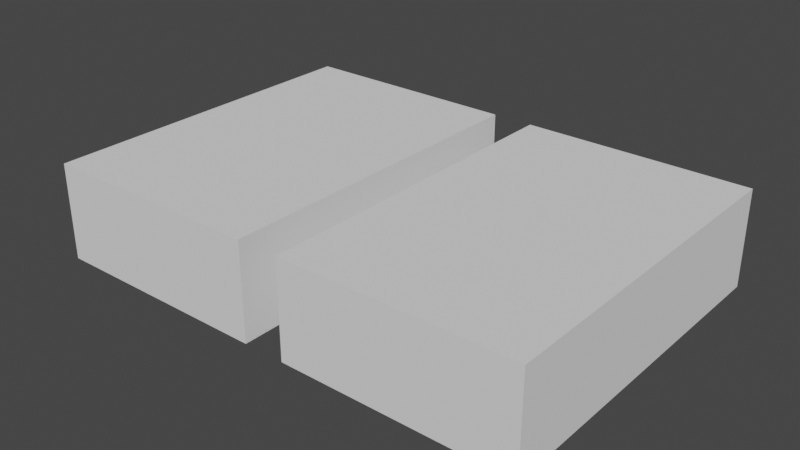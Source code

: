 # Source: mdl_MidEnter_MidExit.blend  (saved by Blender 2.80.75; exported with 4.5.12 LTS)
import bpy
from mathutils import Matrix  # noqa: F401  (used for matrix-valued properties, if any)

bpy.ops.wm.read_factory_settings(use_empty=True)
scene = bpy.context.scene
scene.name = 'Scene'

# ---- collections
col_collection = bpy.data.collections.new('Collection'); scene.collection.children.link(col_collection)

# ---- world
world_world = bpy.data.worlds.new('World'); scene.world = world_world
world_world.use_nodes = True; world_world.node_tree.nodes.clear()
_N = world_world.node_tree.nodes; _L = world_world.node_tree.links
n0 = _N.new('ShaderNodeOutputWorld'); n0.name = 'World Output'; n0.location = (300, 300)
n1 = _N.new('ShaderNodeBackground'); n1.name = 'Background'; n1.location = (10, 300)
n1.inputs[0].default_value = (0.05088, 0.05088, 0.05088, 1.0)
_L.new(n1.outputs[0], n0.inputs[0])
n0.is_active_output = True
world_world.color = (0.05088, 0.05088, 0.05088)
world_world.use_sun_shadow = False
world_world.sun_shadow_jitter_overblur = 0.0

# ---- meshes
me_cube_001 = bpy.data.meshes.new('Cube.001')
me_cube_001.from_pydata([(3.6, -0.7, -2.5), (3.6, 0.7, -2.5), (3.6, -0.7, 2.5), (3.6, 0.7, 2.5), (-3.6, -0.7, -2.5), (-3.6, 0.7, -2.5), (-3.6, -0.7, 2.5), (-3.6, 0.7, 2.5), (0.3, 0.7, -2.5), (0.3, -0.7, -2.5), (0.3, -0.7, 2.5), (0.3, 0.7, 2.5), (-0.3, 0.7, -2.5), (-0.3, -0.7, -2.5), (-0.3, -0.7, 2.5), (-0.3, 0.7, 2.5)], [], [(0, 1, 3, 2), (2, 3, 11, 10), (6, 7, 5, 4), (4, 5, 12, 13), (2, 10, 9, 0), (7, 15, 12, 5), (15, 14, 13, 12), (8, 11, 3, 1), (14, 15, 7, 6), (8, 9, 10, 11), (9, 8, 1, 0), (13, 14, 6, 4)])
_uv = me_cube_001.uv_layers.new(name='UVMap')
_uv.uv.foreach_set('vector', [0.375, 0.0, 0.625, 0.0, 0.625, 0.25, 0.375, 0.25, 0.375, 0.25, 0.625, 0.25, 0.625, 0.3604, 0.375, 0.3604, 0.375, 0.5, 0.625, 0.5, 0.625, 0.75, 0.375, 0.75, 0.375, 0.75, 0.625, 0.75, 0.625, 0.8604, 0.375, 0.8604, 0.125, 0.5, 0.2354, 0.5, 0.2354, 0.75, 0.125, 0.75, 0.625, 0.5, 0.7354, 0.5, 0.7354, 0.75, 0.625, 0.75, 0.5996, 0.5083, 0.4004, 0.5083, 0.4004, 0.7417, 0.5996, 0.7417, 0.7646, 0.75, 0.7646, 0.5, 0.875, 0.5, 0.875, 0.75, 0.375, 0.3896, 0.625, 0.3896, 0.625, 0.5, 0.375, 0.5, 0.5996, 0.008339, 0.4004, 0.008339, 0.4004, 0.2417, 0.5996, 0.2417, 0.375, 0.8896, 0.625, 0.8896, 0.625, 1.0, 0.375, 1.0, 0.2646, 0.75, 0.2646, 0.5, 0.375, 0.5, 0.375, 0.75])
me_cube_001.materials.append(None)
me_cube_001.use_remesh_preserve_volume = False
me_cube_001.use_remesh_preserve_attributes = False
me_cube_001.use_mirror_vertex_groups = False
me_cube_001.update()

# ---- objects
ob_midenter_midexit = bpy.data.objects.new('MidEnter_MidExit', me_cube_001)

# ---- transforms, parenting, visibility, modifiers, constraints
ob_midenter_midexit.location = (0.0, 0.0, 0.0)
ob_midenter_midexit.rotation_euler = (1.571, 0.0, 0.0)
ob_midenter_midexit.lineart.crease_threshold = 0.0

# ---- collection membership
col_collection.objects.link(ob_midenter_midexit)

# ---- scene / render settings (as saved in the file)
scene.frame_start = 1; scene.frame_end = 250; scene.frame_set(1)
scene.render.engine = 'BLENDER_EEVEE_NEXT'
scene.cycles.use_denoising = False
scene.cycles.samples = 128
scene.cycles.sampling_pattern = 'TABULATED_SOBOL'
scene.cycles.use_adaptive_sampling = False
scene.cycles.use_light_tree = False
scene.view_settings.view_transform = 'Filmic'
bpy.context.view_layer.update()

# ---- added for rendering (the .blend has no active camera and no usable light): camera, sun
cam_auto = bpy.data.cameras.new('AutoCamera')
cam_auto.lens = 50.0
cam_auto.sensor_width = 36.0
cam_auto.clip_end = 1000.0
ob_auto_camera = bpy.data.objects.new('AutoCamera', cam_auto)
scene.collection.objects.link(ob_auto_camera)
ob_auto_camera.location = (8.21316, -9.85579, 6.57053)
ob_auto_camera.rotation_euler = (1.09748, -7.21219e-08, 0.694738)
scene.camera = ob_auto_camera
light_auto_sun = bpy.data.lights.new('AutoSun', 'SUN')
light_auto_sun.energy = 3.0
light_auto_sun.angle = 0.0523599
ob_auto_sun = bpy.data.objects.new('AutoSun', light_auto_sun)
scene.collection.objects.link(ob_auto_sun)
ob_auto_sun.rotation_euler = (0.872665, 0.174533, 0.523599)
bpy.context.view_layer.update()
